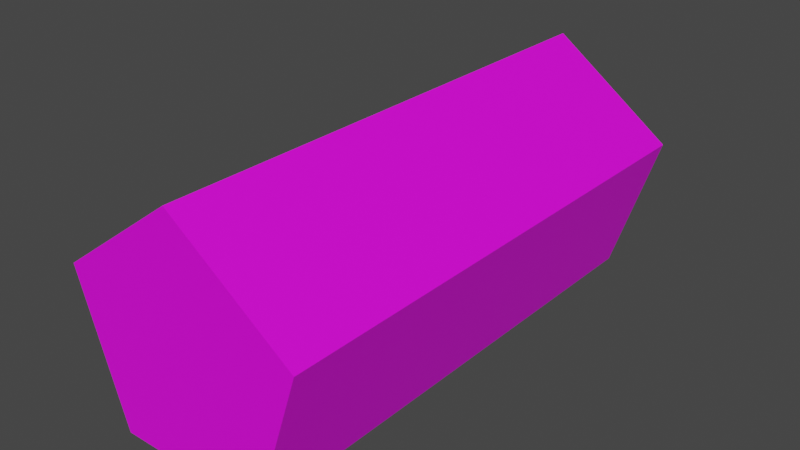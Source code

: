 # Source: ShotgunCasing.blend  (saved by Blender 3.1.7; exported with 4.5.12 LTS)
import bpy
from mathutils import Matrix  # noqa: F401  (used for matrix-valued properties, if any)

bpy.ops.wm.read_factory_settings(use_empty=True)
scene = bpy.context.scene
scene.name = 'Scene'

# ---- collections
col_collection = bpy.data.collections.new('Collection'); scene.collection.children.link(col_collection)

# ---- images (referenced by path relative to the original .blend; pixels are not part of the script)
import os
ASSET_DIR = os.environ.get("B2B_ASSET_DIR", "")  # directory of the original .blend (textures are referenced by path, not embedded)
HERE = os.path.dirname(os.path.abspath(__file__))  # packed textures are extracted next to this script under _unpacked/

def load_image(name, relpath, width, height, colorspace="sRGB"):
    """Load a texture the original file referenced (path relative to the .blend, or extracted next to this script)."""
    p = next((c for c in (os.path.join(HERE, relpath), os.path.join(ASSET_DIR, relpath)) if relpath and os.path.exists(c)), "")
    if p:
        img = bpy.data.images.load(p, check_existing=True)
        img.name = name
    else:  # same state as the original file: an image datablock whose file is absent (Cycles renders it pink)
        img = bpy.data.images.new(name, width, height)
        img.source = "FILE"
        img.filepath = "//" + (relpath or name)
    img.colorspace_settings.name = colorspace
    return img
img_shotgunbullet_png = load_image('ShotgunBullet.png', 'ShotgunBullet.png', 1024, 1024, 'sRGB')

# ---- materials (node trees are filled in below, after node groups)
mat_material = bpy.data.materials.new('Material')
mat_material.use_transparent_shadow = False

# ---- material node trees
mat_material.use_nodes = True; mat_material.node_tree.nodes.clear()
_N = mat_material.node_tree.nodes; _L = mat_material.node_tree.links
n0 = _N.new('ShaderNodeBsdfPrincipled'); n0.name = 'Principled BSDF'; n0.location = (10, 300)
n0.distribution = 'GGX'
n0.subsurface_method = 'RANDOM_WALK_SKIN'
n0.inputs[3].default_value = 1.45
n0.inputs[27].default_value = (0.0, 0.0, 0.0, 1.0)
n0.inputs[28].default_value = 1.0
n1 = _N.new('ShaderNodeOutputMaterial'); n1.name = 'Material Output'; n1.location = (300, 300)
n2 = _N.new('ShaderNodeTexImage'); n2.name = 'Image Texture'; n2.location = (-280, 278)
n2.image = img_shotgunbullet_png
n2.interpolation = 'Closest'
_L.new(n0.outputs[0], n1.inputs[0])
_L.new(n2.outputs[0], n0.inputs[0])
n1.is_active_output = True

# ---- world
world_world = bpy.data.worlds.new('World'); scene.world = world_world
world_world.use_nodes = True; world_world.node_tree.nodes.clear()
_N = world_world.node_tree.nodes; _L = world_world.node_tree.links
n0 = _N.new('ShaderNodeOutputWorld'); n0.name = 'World Output'; n0.location = (300, 300)
n1 = _N.new('ShaderNodeBackground'); n1.name = 'Background'; n1.location = (10, 300)
n1.inputs[0].default_value = (0.05088, 0.05088, 0.05088, 1.0)
_L.new(n1.outputs[0], n0.inputs[0])
n0.is_active_output = True
world_world.color = (0.05088, 0.05088, 0.05088)
world_world.use_sun_shadow = False
world_world.sun_shadow_jitter_overblur = 0.0

# ---- meshes
me_shotguncasing = bpy.data.meshes.new('ShotgunCasing')
me_shotguncasing.from_pydata([(1.86e-08, 1.0, -2.0), (1.86e-08, 1.0, 2.0), (0.9511, 0.309, -2.0), (0.9511, 0.309, 2.0), (0.5878, -0.809, -2.0), (0.5878, -0.809, 2.0), (-0.5878, -0.809, -2.0), (-0.5878, -0.809, 2.0), (-0.9511, 0.309, -2.0), (-0.9511, 0.309, 2.0)], [], [(0, 1, 3, 2), (2, 3, 5, 4), (4, 5, 7, 6), (3, 1, 9, 7, 5), (6, 7, 9, 8), (8, 9, 1, 0), (0, 2, 4, 6, 8)])
_uv = me_shotguncasing.uv_layers.new(name='UVMap')
_uv.uv.foreach_set('vector', [0.1595, 0.5078, 0.1595, 0.9876, 0.1123, 0.9876, 0.1123, 0.5078, 0.1123, 0.5078, 0.1123, 0.9876, 0.06514, 0.9876, 0.06514, 0.5078, 0.06514, 0.5078, 0.06514, 0.9876, 0.01796, 0.9876, 0.01796, 0.5078, 0.1681, 0.1513, 0.1132, 0.1692, 0.07919, 0.1224, 0.1132, 0.07567, 0.1681, 0.09353, 0.2539, 0.5078, 0.2539, 0.9876, 0.2067, 0.9876, 0.2067, 0.5078, 0.2067, 0.5078, 0.2067, 0.9876, 0.1595, 0.9876, 0.1595, 0.5078, 0.1933, 0.2349, 0.2291, 0.3451, 0.1354, 0.4131, 0.04166, 0.3451, 0.07746, 0.2349])
me_shotguncasing.materials.append(mat_material)
me_shotguncasing.use_remesh_fix_poles = True
me_shotguncasing.use_remesh_preserve_attributes = False
me_shotguncasing.update()

# ---- objects
ob_shotguncasing = bpy.data.objects.new('ShotgunCasing', me_shotguncasing)
ob_rootnode = bpy.data.objects.new('RootNode', None)

# ---- transforms, parenting, visibility, modifiers, constraints
ob_shotguncasing.parent = ob_rootnode
ob_shotguncasing.location = (-1.86e-08, 4.371e-09, -1.49e-08)
ob_shotguncasing.rotation_euler = (1.571, -0.0, 0.0)
ob_rootnode.location = (0.0, 0.0, 0.0)
ob_rootnode.empty_display_size = 0.1

# ---- collection membership
col_collection.objects.link(ob_shotguncasing)
col_collection.objects.link(ob_rootnode)

# ---- scene / render settings (as saved in the file)
scene.frame_start = 1; scene.frame_end = 250; scene.frame_set(1)
scene.render.engine = 'BLENDER_EEVEE_NEXT'
scene.cycles.sampling_pattern = 'TABULATED_SOBOL'
scene.cycles.use_light_tree = False
scene.view_settings.view_transform = 'Filmic'
bpy.context.view_layer.update()

# ---- added for rendering (the .blend has no active camera and no usable light): camera, sun
cam_auto = bpy.data.cameras.new('AutoCamera')
cam_auto.lens = 50.0
cam_auto.sensor_width = 36.0
cam_auto.clip_end = 1000.0
ob_auto_camera = bpy.data.objects.new('AutoCamera', cam_auto)
scene.collection.objects.link(ob_auto_camera)
ob_auto_camera.location = (4.42665, -5.31199, 3.63681)
ob_auto_camera.rotation_euler = (1.09748, -7.21219e-08, 0.694738)
scene.camera = ob_auto_camera
light_auto_sun = bpy.data.lights.new('AutoSun', 'SUN')
light_auto_sun.energy = 3.0
light_auto_sun.angle = 0.0523599
ob_auto_sun = bpy.data.objects.new('AutoSun', light_auto_sun)
scene.collection.objects.link(ob_auto_sun)
ob_auto_sun.rotation_euler = (0.872665, 0.174533, 0.523599)
bpy.context.view_layer.update()
